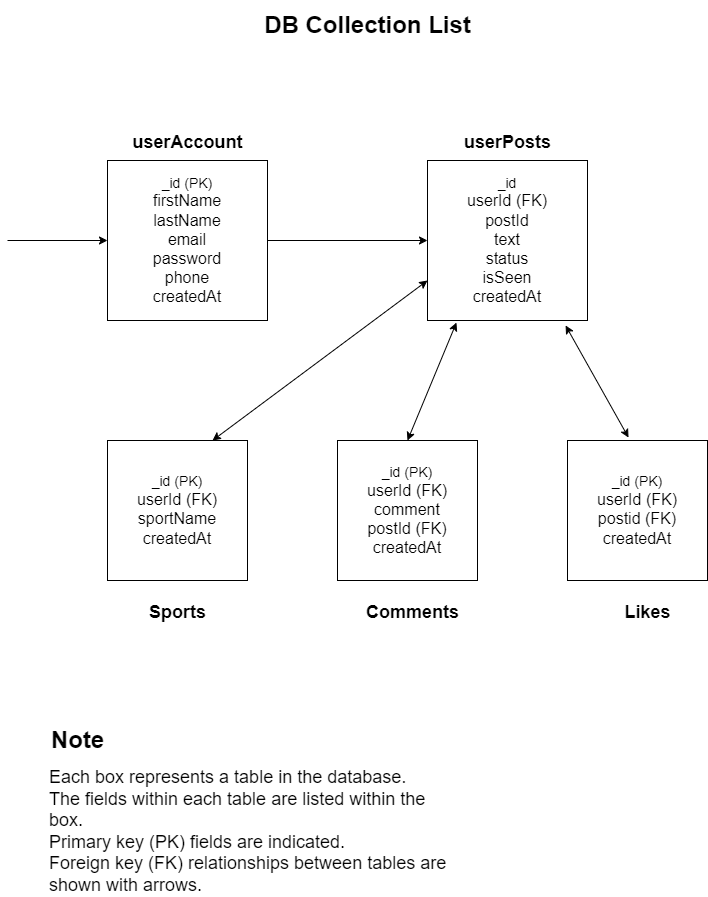

The diagram above was exported from draw.io. Its source (the exported page's mxGraphModel, read from the mxfile embedded in the PNG):
<mxGraphModel dx="1120" dy="460" grid="1" gridSize="10" guides="1" tooltips="1" connect="1" arrows="1" fold="1" page="1" pageScale="1" pageWidth="850" pageHeight="1100" math="0" shadow="0">
  <root>
    <mxCell id="0" />
    <mxCell id="1" parent="0" />
    <mxCell id="9IZIO79s8Xjo8TuKpvd--1" value="DB Collection List" style="text;strokeColor=none;fillColor=none;html=1;fontSize=24;fontStyle=1;verticalAlign=middle;align=center;labelBackgroundColor=none;rounded=0;" vertex="1" parent="1">
      <mxGeometry x="380" y="40" width="100" height="50" as="geometry" />
    </mxCell>
    <mxCell id="9IZIO79s8Xjo8TuKpvd--25" value="" style="shape=tableRow;horizontal=0;startSize=0;swimlaneHead=0;swimlaneBody=0;fillColor=none;collapsible=0;dropTarget=0;points=[[0,0.5],[1,0.5]];portConstraint=eastwest;top=0;left=0;right=0;bottom=0;labelBackgroundColor=none;rounded=0;" vertex="1" parent="1">
      <mxGeometry x="100" y="290" width="180" height="30" as="geometry" />
    </mxCell>
    <mxCell id="9IZIO79s8Xjo8TuKpvd--26" value="" style="shape=partialRectangle;connectable=0;fillColor=none;top=0;left=0;bottom=0;right=0;editable=1;overflow=hidden;whiteSpace=wrap;html=1;labelBackgroundColor=none;rounded=0;" vertex="1" parent="9IZIO79s8Xjo8TuKpvd--25">
      <mxGeometry width="30" height="30" as="geometry">
        <mxRectangle width="30" height="30" as="alternateBounds" />
      </mxGeometry>
    </mxCell>
    <mxCell id="9IZIO79s8Xjo8TuKpvd--37" value="&lt;font style=&quot;font-size: 14px;&quot;&gt;_id (PK)&lt;/font&gt;&lt;div&gt;&lt;font size=&quot;3&quot;&gt;firstName&lt;/font&gt;&lt;/div&gt;&lt;div&gt;&lt;font size=&quot;3&quot;&gt;lastName&lt;/font&gt;&lt;/div&gt;&lt;div&gt;&lt;font size=&quot;3&quot;&gt;email&lt;/font&gt;&lt;/div&gt;&lt;div&gt;&lt;font size=&quot;3&quot;&gt;password&lt;/font&gt;&lt;/div&gt;&lt;div&gt;&lt;font size=&quot;3&quot;&gt;phone&lt;/font&gt;&lt;/div&gt;&lt;div&gt;&lt;font size=&quot;3&quot;&gt;createdAt&lt;/font&gt;&lt;/div&gt;" style="whiteSpace=wrap;html=1;aspect=fixed;labelBackgroundColor=none;rounded=0;" vertex="1" parent="1">
      <mxGeometry x="170" y="200" width="160" height="160" as="geometry" />
    </mxCell>
    <mxCell id="9IZIO79s8Xjo8TuKpvd--42" value="&lt;font style=&quot;font-size: 14px;&quot;&gt;_id&lt;/font&gt;&lt;div&gt;&lt;font size=&quot;3&quot;&gt;userId (FK)&lt;/font&gt;&lt;/div&gt;&lt;div&gt;&lt;font size=&quot;3&quot;&gt;postId&lt;/font&gt;&lt;/div&gt;&lt;div&gt;&lt;font size=&quot;3&quot;&gt;text&lt;/font&gt;&lt;/div&gt;&lt;div&gt;&lt;font size=&quot;3&quot;&gt;status&lt;/font&gt;&lt;/div&gt;&lt;div&gt;&lt;font size=&quot;3&quot;&gt;isSeen&lt;/font&gt;&lt;/div&gt;&lt;div&gt;&lt;font size=&quot;3&quot;&gt;createdAt&lt;/font&gt;&lt;/div&gt;" style="whiteSpace=wrap;html=1;aspect=fixed;labelBackgroundColor=none;rounded=0;" vertex="1" parent="1">
      <mxGeometry x="490" y="200" width="160" height="160" as="geometry" />
    </mxCell>
    <mxCell id="9IZIO79s8Xjo8TuKpvd--43" value="&lt;font style=&quot;font-size: 14px;&quot;&gt;_id (PK)&lt;/font&gt;&lt;div&gt;&lt;font size=&quot;3&quot;&gt;userId (FK)&lt;/font&gt;&lt;/div&gt;&lt;div&gt;&lt;font size=&quot;3&quot;&gt;sportName&lt;/font&gt;&lt;/div&gt;&lt;div&gt;&lt;font size=&quot;3&quot;&gt;createdAt&lt;/font&gt;&lt;/div&gt;" style="whiteSpace=wrap;html=1;aspect=fixed;labelBackgroundColor=none;rounded=0;" vertex="1" parent="1">
      <mxGeometry x="170" y="480" width="140" height="140" as="geometry" />
    </mxCell>
    <mxCell id="9IZIO79s8Xjo8TuKpvd--44" value="&lt;font style=&quot;font-size: 14px;&quot;&gt;_id (PK)&lt;/font&gt;&lt;div&gt;&lt;font size=&quot;3&quot;&gt;userId (FK)&lt;/font&gt;&lt;/div&gt;&lt;div&gt;&lt;font size=&quot;3&quot;&gt;comment&lt;/font&gt;&lt;/div&gt;&lt;div&gt;&lt;font size=&quot;3&quot;&gt;postId (FK)&lt;/font&gt;&lt;/div&gt;&lt;div&gt;&lt;font size=&quot;3&quot;&gt;createdAt&lt;/font&gt;&lt;/div&gt;" style="whiteSpace=wrap;html=1;aspect=fixed;labelBackgroundColor=none;rounded=0;" vertex="1" parent="1">
      <mxGeometry x="400" y="480" width="140" height="140" as="geometry" />
    </mxCell>
    <mxCell id="9IZIO79s8Xjo8TuKpvd--45" value="&lt;font style=&quot;font-size: 14px;&quot;&gt;_id (PK)&lt;/font&gt;&lt;div&gt;&lt;font size=&quot;3&quot;&gt;userId (FK)&lt;/font&gt;&lt;/div&gt;&lt;div&gt;&lt;font size=&quot;3&quot;&gt;postid (FK)&lt;/font&gt;&lt;/div&gt;&lt;div&gt;&lt;font size=&quot;3&quot;&gt;createdAt&lt;/font&gt;&lt;/div&gt;" style="whiteSpace=wrap;html=1;aspect=fixed;labelBackgroundColor=none;rounded=0;" vertex="1" parent="1">
      <mxGeometry x="630" y="480" width="140" height="140" as="geometry" />
    </mxCell>
    <mxCell id="9IZIO79s8Xjo8TuKpvd--46" value="" style="endArrow=classic;html=1;rounded=0;entryX=0;entryY=0.5;entryDx=0;entryDy=0;labelBackgroundColor=none;fontColor=default;" edge="1" parent="1" target="9IZIO79s8Xjo8TuKpvd--37">
      <mxGeometry width="50" height="50" relative="1" as="geometry">
        <mxPoint x="70" y="280" as="sourcePoint" />
        <mxPoint x="450" y="220" as="targetPoint" />
      </mxGeometry>
    </mxCell>
    <mxCell id="9IZIO79s8Xjo8TuKpvd--47" value="" style="endArrow=classic;html=1;rounded=0;exitX=1;exitY=0.5;exitDx=0;exitDy=0;entryX=0;entryY=0.5;entryDx=0;entryDy=0;labelBackgroundColor=none;fontColor=default;" edge="1" parent="1" source="9IZIO79s8Xjo8TuKpvd--37" target="9IZIO79s8Xjo8TuKpvd--42">
      <mxGeometry width="50" height="50" relative="1" as="geometry">
        <mxPoint x="400" y="270" as="sourcePoint" />
        <mxPoint x="450" y="220" as="targetPoint" />
      </mxGeometry>
    </mxCell>
    <mxCell id="9IZIO79s8Xjo8TuKpvd--51" value="&lt;font style=&quot;font-size: 18px;&quot;&gt;userAccount&lt;/font&gt;" style="text;strokeColor=none;fillColor=none;html=1;fontSize=24;fontStyle=1;verticalAlign=middle;align=center;labelBackgroundColor=none;rounded=0;" vertex="1" parent="1">
      <mxGeometry x="200" y="160" width="100" height="40" as="geometry" />
    </mxCell>
    <mxCell id="9IZIO79s8Xjo8TuKpvd--52" value="&lt;span style=&quot;font-size: 18px;&quot;&gt;userPosts&lt;/span&gt;" style="text;strokeColor=none;fillColor=none;html=1;fontSize=24;fontStyle=1;verticalAlign=middle;align=center;labelBackgroundColor=none;rounded=0;" vertex="1" parent="1">
      <mxGeometry x="520" y="160" width="100" height="40" as="geometry" />
    </mxCell>
    <mxCell id="9IZIO79s8Xjo8TuKpvd--53" value="&lt;span style=&quot;font-size: 18px;&quot;&gt;Sports&lt;/span&gt;" style="text;strokeColor=none;fillColor=none;html=1;fontSize=24;fontStyle=1;verticalAlign=middle;align=center;labelBackgroundColor=none;rounded=0;" vertex="1" parent="1">
      <mxGeometry x="190" y="630" width="100" height="40" as="geometry" />
    </mxCell>
    <mxCell id="9IZIO79s8Xjo8TuKpvd--54" value="&lt;span style=&quot;font-size: 18px;&quot;&gt;Comments&lt;/span&gt;" style="text;strokeColor=none;fillColor=none;html=1;fontSize=24;fontStyle=1;verticalAlign=middle;align=center;labelBackgroundColor=none;rounded=0;" vertex="1" parent="1">
      <mxGeometry x="425" y="630" width="100" height="40" as="geometry" />
    </mxCell>
    <mxCell id="9IZIO79s8Xjo8TuKpvd--55" value="&lt;span style=&quot;font-size: 18px;&quot;&gt;Likes&lt;/span&gt;" style="text;strokeColor=none;fillColor=none;html=1;fontSize=24;fontStyle=1;verticalAlign=middle;align=center;labelBackgroundColor=none;rounded=0;" vertex="1" parent="1">
      <mxGeometry x="660" y="630" width="100" height="40" as="geometry" />
    </mxCell>
    <mxCell id="9IZIO79s8Xjo8TuKpvd--56" value="" style="endArrow=classic;startArrow=classic;html=1;rounded=0;exitX=0.5;exitY=0;exitDx=0;exitDy=0;entryX=0.181;entryY=1.013;entryDx=0;entryDy=0;entryPerimeter=0;labelBackgroundColor=none;fontColor=default;" edge="1" parent="1" source="9IZIO79s8Xjo8TuKpvd--44" target="9IZIO79s8Xjo8TuKpvd--42">
      <mxGeometry width="50" height="50" relative="1" as="geometry">
        <mxPoint x="400" y="370" as="sourcePoint" />
        <mxPoint x="450" y="320" as="targetPoint" />
      </mxGeometry>
    </mxCell>
    <mxCell id="9IZIO79s8Xjo8TuKpvd--57" value="" style="endArrow=classic;startArrow=classic;html=1;rounded=0;entryX=0.436;entryY=-0.021;entryDx=0;entryDy=0;entryPerimeter=0;exitX=0.863;exitY=1.031;exitDx=0;exitDy=0;exitPerimeter=0;labelBackgroundColor=none;fontColor=default;" edge="1" parent="1" source="9IZIO79s8Xjo8TuKpvd--42" target="9IZIO79s8Xjo8TuKpvd--45">
      <mxGeometry width="50" height="50" relative="1" as="geometry">
        <mxPoint x="400" y="370" as="sourcePoint" />
        <mxPoint x="450" y="320" as="targetPoint" />
      </mxGeometry>
    </mxCell>
    <mxCell id="9IZIO79s8Xjo8TuKpvd--58" value="" style="endArrow=classic;startArrow=classic;html=1;rounded=0;exitX=0.75;exitY=0;exitDx=0;exitDy=0;entryX=0;entryY=0.75;entryDx=0;entryDy=0;labelBackgroundColor=none;fontColor=default;" edge="1" parent="1" source="9IZIO79s8Xjo8TuKpvd--43" target="9IZIO79s8Xjo8TuKpvd--42">
      <mxGeometry width="50" height="50" relative="1" as="geometry">
        <mxPoint x="400" y="470" as="sourcePoint" />
        <mxPoint x="450" y="420" as="targetPoint" />
      </mxGeometry>
    </mxCell>
    <mxCell id="9IZIO79s8Xjo8TuKpvd--64" value="Each box represents a table in the database.&#10;The fields within each table are listed within the box.&#10;Primary key (PK) fields are indicated.&#10;Foreign key (FK) relationships between tables are shown with arrows." style="text;whiteSpace=wrap;fontSize=18;labelBackgroundColor=none;rounded=0;" vertex="1" parent="1">
      <mxGeometry x="110" y="800" width="400" height="80" as="geometry" />
    </mxCell>
    <mxCell id="9IZIO79s8Xjo8TuKpvd--65" value="Note" style="text;strokeColor=none;fillColor=none;html=1;fontSize=24;fontStyle=1;verticalAlign=middle;align=center;labelBackgroundColor=none;rounded=0;" vertex="1" parent="1">
      <mxGeometry x="90" y="760" width="100" height="40" as="geometry" />
    </mxCell>
  </root>
</mxGraphModel>